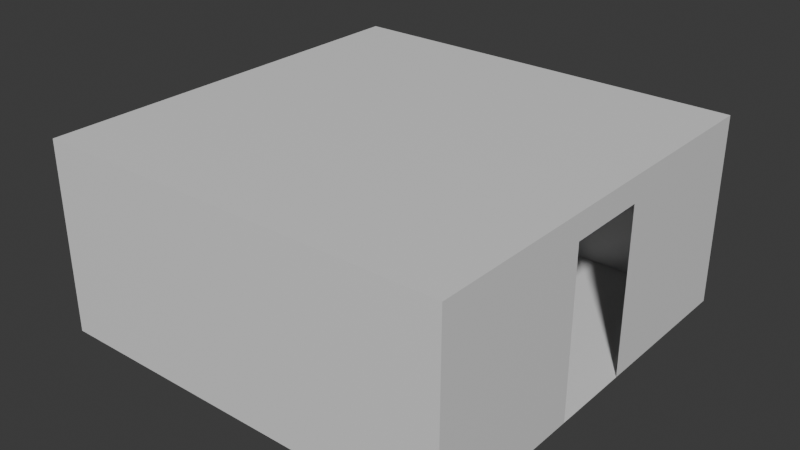 # Source: maze-simple.blend  (saved by Blender 4.2.66; exported with 4.5.12 LTS)
import bpy
from mathutils import Matrix  # noqa: F401  (used for matrix-valued properties, if any)

bpy.ops.wm.read_factory_settings(use_empty=True)
scene = bpy.context.scene
scene.name = 'Scene'

# ---- materials (node trees are filled in below, after node groups)
mat_material = bpy.data.materials.new('Material')
mat_material.alpha_threshold = 0.0
mat_material.use_transparent_shadow = False
mat_material.roughness = 0.5
mat_material.line_color = (0.0, 0.0, 0.0, 1.0)

# ---- material node trees
mat_material.use_nodes = True; mat_material.node_tree.nodes.clear()
_N = mat_material.node_tree.nodes; _L = mat_material.node_tree.links
n0 = _N.new('ShaderNodeOutputMaterial'); n0.name = 'Material Output'; n0.location = (300, 300)
n1 = _N.new('ShaderNodeBsdfPrincipled'); n1.name = 'Principled BSDF'; n1.location = (10, 300)
n1.inputs[3].default_value = 1.45
_L.new(n1.outputs[0], n0.inputs[0])
n0.is_active_output = True

# ---- world
world_world = bpy.data.worlds.new('World'); scene.world = world_world
world_world.use_nodes = True; world_world.node_tree.nodes.clear()
_N = world_world.node_tree.nodes; _L = world_world.node_tree.links
n0 = _N.new('ShaderNodeOutputWorld'); n0.name = 'World Output'; n0.location = (300, 300)
n1 = _N.new('ShaderNodeBackground'); n1.name = 'Background'; n1.location = (10, 300)
n1.inputs[0].default_value = (0.05088, 0.05088, 0.05088, 1.0)
_L.new(n1.outputs[0], n0.inputs[0])
n0.is_active_output = True
world_world.color = (0.05088, 0.05088, 0.05088)
world_world.sun_shadow_jitter_overblur = 0.0

# ---- meshes
me_cube_001 = bpy.data.meshes.new('Cube.001')
me_cube_001.from_pydata([(4.9, 4.9, -6.855e-08), (4.9, -1.46e-07, -6.855e-08), (-1.46e-07, 4.9, 2.3), (-1.46e-07, 4.9, -6.855e-08), (-1.46e-07, -1.46e-07, 2.3), (-1.49e-07, -1.49e-07, -6.706e-08), (4.9, -1.46e-07, 2.3), (4.9, 4.9, 2.3), (-1.46e-07, -1.46e-07, 2.0), (-1.46e-07, 4.9, 2.0), (4.9, -1.46e-07, 2.0), (4.9, 4.9, 2.0), (3.92, 4.9, -6.855e-08), (2.94, 4.9, -6.855e-08), (1.96, 4.9, -6.855e-08), (0.98, 4.9, -6.855e-08), (3.92, -1.46e-07, 2.3), (2.94, -1.46e-07, 2.3), (1.96, -1.46e-07, 2.3), (0.98, -1.46e-07, 2.3), (3.92, -1.46e-07, 2.0), (2.94, -1.46e-07, 2.0), (1.96, -1.46e-07, 2.0), (0.98, -1.46e-07, 2.0), (0.98, 4.9, 2.3), (1.96, 4.9, 2.3), (2.94, 4.9, 2.3), (3.92, 4.9, 2.3), (0.98, 4.9, 2.0), (1.96, 4.9, 2.0), (2.94, 4.9, 2.0), (3.92, 4.9, 2.0), (0.98, -1.484e-07, -6.735e-08), (1.96, -1.478e-07, -6.765e-08), (2.94, -1.472e-07, -6.795e-08), (3.92, -1.466e-07, -6.825e-08)], [], [(8, 4, 2, 9), (11, 7, 6, 10), (19, 24, 2, 4), (24, 28, 9, 2), (31, 11, 0, 12), (19, 4, 8, 23), (23, 8, 5, 32), (15, 32, 5, 3), (0, 11, 10, 1), (5, 8, 9, 3), (0, 1, 35, 12), (12, 35, 34, 13), (13, 34, 33, 14), (14, 33, 32, 15), (10, 20, 35, 1), (20, 21, 34, 35), (22, 23, 32, 33), (6, 16, 20, 10), (16, 17, 21, 20), (17, 18, 22, 21), (18, 19, 23, 22), (9, 28, 15, 3), (28, 29, 14, 15), (29, 30, 13, 14), (30, 31, 12, 13), (7, 11, 31, 27), (27, 31, 30, 26), (26, 30, 29, 25), (25, 29, 28, 24), (6, 7, 27, 16), (16, 27, 26, 17), (17, 26, 25, 18), (18, 25, 24, 19)])
_uv = me_cube_001.uv_layers.new(name='UVMap')
_uv.uv.foreach_set('vector', [0.375, 0.0, 0.625, 0.0, 0.625, 0.25, 0.375, 0.25, 0.375, 0.5, 0.625, 0.5, 0.625, 0.75, 0.375, 0.75, 0.825, 0.75, 0.825, 0.5, 0.875, 0.5, 0.875, 0.75, 0.625, 0.3, 0.375, 0.3, 0.375, 0.25, 0.625, 0.25, 0.375, 0.45, 0.375, 0.5, 0.375, 0.5, 0.375, 0.45, 0.625, 0.95, 0.625, 1.0, 0.375, 1.0, 0.375, 0.95, 0.375, 0.95, 0.375, 1.0, 0.375, 1.0, 0.375, 0.95, 0.175, 0.5, 0.175, 0.75, 0.125, 0.75, 0.125, 0.5, 0.375, 0.5, 0.375, 0.5, 0.375, 0.75, 0.375, 0.75, 0.375, 0.0, 0.375, 0.0, 0.375, 0.25, 0.375, 0.25, 0.375, 0.5, 0.375, 0.75, 0.325, 0.75, 0.325, 0.5, 0.325, 0.5, 0.325, 0.75, 0.275, 0.75, 0.275, 0.5, 0.275, 0.5, 0.275, 0.75, 0.225, 0.75, 0.225, 0.5, 0.225, 0.5, 0.225, 0.75, 0.175, 0.75, 0.175, 0.5, 0.375, 0.75, 0.375, 0.8, 0.375, 0.8, 0.375, 0.75, 0.375, 0.8, 0.375, 0.85, 0.375, 0.85, 0.375, 0.8, 0.375, 0.9, 0.375, 0.95, 0.375, 0.95, 0.375, 0.9, 0.625, 0.75, 0.625, 0.8, 0.375, 0.8, 0.375, 0.75, 0.625, 0.8, 0.625, 0.85, 0.375, 0.85, 0.375, 0.8, 0.625, 0.85, 0.625, 0.9, 0.375, 0.9, 0.375, 0.85, 0.625, 0.9, 0.625, 0.95, 0.375, 0.95, 0.375, 0.9, 0.375, 0.25, 0.375, 0.3, 0.375, 0.3, 0.375, 0.25, 0.375, 0.3, 0.375, 0.35, 0.375, 0.35, 0.375, 0.3, 0.375, 0.35, 0.375, 0.4, 0.375, 0.4, 0.375, 0.35, 0.375, 0.4, 0.375, 0.45, 0.375, 0.45, 0.375, 0.4, 0.625, 0.5, 0.375, 0.5, 0.375, 0.45, 0.625, 0.45, 0.625, 0.45, 0.375, 0.45, 0.375, 0.4, 0.625, 0.4, 0.625, 0.4, 0.375, 0.4, 0.375, 0.35, 0.625, 0.35, 0.625, 0.35, 0.375, 0.35, 0.375, 0.3, 0.625, 0.3, 0.625, 0.75, 0.625, 0.5, 0.675, 0.5, 0.675, 0.75, 0.675, 0.75, 0.675, 0.5, 0.725, 0.5, 0.725, 0.75, 0.725, 0.75, 0.725, 0.5, 0.775, 0.5, 0.775, 0.75, 0.775, 0.75, 0.775, 0.5, 0.825, 0.5, 0.825, 0.75])
me_cube_001.materials.append(mat_material)
me_cube_001.use_mirror_vertex_groups = False
me_cube_001.update()

# ---- objects
ob_maze_simple_col = bpy.data.objects.new('maze_simple-col', me_cube_001)

# ---- transforms, parenting, visibility, modifiers, constraints
ob_maze_simple_col.location = (0.0, 0.0, 0.0)
ob_maze_simple_col.rotation_euler = (0.0, -0.0, 1.571)
ob_maze_simple_col.scale = (1.02, 1.02, 1.0)
ob_maze_simple_col.lock_rotations_4d = False
ob_maze_simple_col.empty_display_type = 'ARROWS'
ob_maze_simple_col.lineart.crease_threshold = 0.0

# ---- collection membership
scene.collection.objects.link(ob_maze_simple_col)

# ---- scene / render settings (as saved in the file)
scene.frame_start = 1; scene.frame_end = 250; scene.frame_set(1)
scene.render.engine = 'CYCLES'
bpy.context.view_layer.update()

# ---- added for rendering (the .blend has no active camera and no usable light): camera, sun
cam_auto = bpy.data.cameras.new('AutoCamera')
cam_auto.lens = 50.0
cam_auto.sensor_width = 36.0
cam_auto.clip_end = 1000.0
ob_auto_camera = bpy.data.objects.new('AutoCamera', cam_auto)
scene.collection.objects.link(ob_auto_camera)
ob_auto_camera.location = (4.37972, -5.75566, 6.65377)
ob_auto_camera.rotation_euler = (1.09748, -7.21219e-08, 0.694738)
scene.camera = ob_auto_camera
light_auto_sun = bpy.data.lights.new('AutoSun', 'SUN')
light_auto_sun.energy = 3.0
light_auto_sun.angle = 0.0523599
ob_auto_sun = bpy.data.objects.new('AutoSun', light_auto_sun)
scene.collection.objects.link(ob_auto_sun)
ob_auto_sun.rotation_euler = (0.872665, 0.174533, 0.523599)
bpy.context.view_layer.update()
